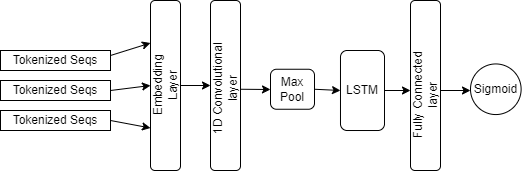

The diagram above was exported from draw.io. Its source (the exported page's mxGraphModel, read from the mxfile embedded in the PNG):
<mxGraphModel dx="794" dy="438" grid="1" gridSize="10" guides="1" tooltips="1" connect="1" arrows="1" fold="1" page="1" pageScale="1" pageWidth="850" pageHeight="1100" math="0" shadow="0">
  <root>
    <mxCell id="0" />
    <mxCell id="1" parent="0" />
    <mxCell id="zPx3xP8aV1gX5Ya4sPNc-1" value="" style="rounded=1;whiteSpace=wrap;html=1;direction=east;" vertex="1" parent="1">
      <mxGeometry x="170" y="140" width="30" height="170" as="geometry" />
    </mxCell>
    <mxCell id="zPx3xP8aV1gX5Ya4sPNc-2" value="Tokenized Seqs" style="rounded=0;whiteSpace=wrap;html=1;" vertex="1" parent="1">
      <mxGeometry x="20" y="190" width="110" height="20" as="geometry" />
    </mxCell>
    <mxCell id="zPx3xP8aV1gX5Ya4sPNc-3" value="Tokenized Seqs" style="rounded=0;whiteSpace=wrap;html=1;" vertex="1" parent="1">
      <mxGeometry x="20" y="220" width="110" height="20" as="geometry" />
    </mxCell>
    <mxCell id="zPx3xP8aV1gX5Ya4sPNc-4" value="Tokenized Seqs" style="rounded=0;whiteSpace=wrap;html=1;" vertex="1" parent="1">
      <mxGeometry x="20" y="250" width="110" height="20" as="geometry" />
    </mxCell>
    <mxCell id="zPx3xP8aV1gX5Ya4sPNc-5" value="" style="endArrow=classic;html=1;rounded=0;exitX=1;exitY=0.25;exitDx=0;exitDy=0;entryX=0;entryY=0.25;entryDx=0;entryDy=0;" edge="1" parent="1" source="zPx3xP8aV1gX5Ya4sPNc-2" target="zPx3xP8aV1gX5Ya4sPNc-1">
      <mxGeometry width="50" height="50" relative="1" as="geometry">
        <mxPoint x="380" y="420" as="sourcePoint" />
        <mxPoint x="430" y="370" as="targetPoint" />
      </mxGeometry>
    </mxCell>
    <mxCell id="zPx3xP8aV1gX5Ya4sPNc-6" value="" style="endArrow=classic;html=1;rounded=0;exitX=1;exitY=0.5;exitDx=0;exitDy=0;entryX=0;entryY=0.5;entryDx=0;entryDy=0;" edge="1" parent="1" source="zPx3xP8aV1gX5Ya4sPNc-3" target="zPx3xP8aV1gX5Ya4sPNc-1">
      <mxGeometry width="50" height="50" relative="1" as="geometry">
        <mxPoint x="140" y="205" as="sourcePoint" />
        <mxPoint x="180" y="225" as="targetPoint" />
      </mxGeometry>
    </mxCell>
    <mxCell id="zPx3xP8aV1gX5Ya4sPNc-7" value="" style="endArrow=classic;html=1;rounded=0;exitX=1;exitY=0.5;exitDx=0;exitDy=0;entryX=0;entryY=0.75;entryDx=0;entryDy=0;" edge="1" parent="1" source="zPx3xP8aV1gX5Ya4sPNc-4" target="zPx3xP8aV1gX5Ya4sPNc-1">
      <mxGeometry width="50" height="50" relative="1" as="geometry">
        <mxPoint x="140" y="240" as="sourcePoint" />
        <mxPoint x="180" y="240" as="targetPoint" />
      </mxGeometry>
    </mxCell>
    <mxCell id="zPx3xP8aV1gX5Ya4sPNc-8" value="Embedding Layer" style="text;html=1;strokeColor=none;fillColor=none;align=center;verticalAlign=middle;whiteSpace=wrap;rounded=0;rotation=270;" vertex="1" parent="1">
      <mxGeometry x="145" y="210" width="80" height="30" as="geometry" />
    </mxCell>
    <mxCell id="zPx3xP8aV1gX5Ya4sPNc-9" value="" style="rounded=1;whiteSpace=wrap;html=1;direction=east;" vertex="1" parent="1">
      <mxGeometry x="230" y="140" width="30" height="170" as="geometry" />
    </mxCell>
    <mxCell id="zPx3xP8aV1gX5Ya4sPNc-11" value="" style="endArrow=classic;html=1;rounded=0;exitX=0.5;exitY=1;exitDx=0;exitDy=0;" edge="1" parent="1" source="zPx3xP8aV1gX5Ya4sPNc-8">
      <mxGeometry width="50" height="50" relative="1" as="geometry">
        <mxPoint x="380" y="260" as="sourcePoint" />
        <mxPoint x="230" y="225" as="targetPoint" />
      </mxGeometry>
    </mxCell>
    <mxCell id="zPx3xP8aV1gX5Ya4sPNc-12" value="1D Convolutional layer" style="text;html=1;strokeColor=none;fillColor=none;align=center;verticalAlign=middle;whiteSpace=wrap;rounded=0;rotation=270;" vertex="1" parent="1">
      <mxGeometry x="193.75" y="213.75" width="102.5" height="30" as="geometry" />
    </mxCell>
    <mxCell id="zPx3xP8aV1gX5Ya4sPNc-13" value="" style="endArrow=classic;html=1;rounded=0;exitX=0.5;exitY=1;exitDx=0;exitDy=0;" edge="1" parent="1" source="zPx3xP8aV1gX5Ya4sPNc-12">
      <mxGeometry width="50" height="50" relative="1" as="geometry">
        <mxPoint x="380" y="260" as="sourcePoint" />
        <mxPoint x="290" y="229" as="targetPoint" />
      </mxGeometry>
    </mxCell>
    <mxCell id="zPx3xP8aV1gX5Ya4sPNc-14" value="Max Pool" style="rounded=1;whiteSpace=wrap;html=1;" vertex="1" parent="1">
      <mxGeometry x="290" y="208.75" width="44" height="40" as="geometry" />
    </mxCell>
    <mxCell id="zPx3xP8aV1gX5Ya4sPNc-15" value="" style="endArrow=classic;html=1;rounded=0;exitX=1;exitY=0.5;exitDx=0;exitDy=0;" edge="1" parent="1" source="zPx3xP8aV1gX5Ya4sPNc-14">
      <mxGeometry width="50" height="50" relative="1" as="geometry">
        <mxPoint x="270" y="239" as="sourcePoint" />
        <mxPoint x="360" y="230" as="targetPoint" />
      </mxGeometry>
    </mxCell>
    <mxCell id="zPx3xP8aV1gX5Ya4sPNc-16" value="LSTM" style="rounded=1;whiteSpace=wrap;html=1;" vertex="1" parent="1">
      <mxGeometry x="360" y="190" width="44" height="80" as="geometry" />
    </mxCell>
    <mxCell id="zPx3xP8aV1gX5Ya4sPNc-18" value="" style="endArrow=classic;html=1;rounded=0;exitX=1;exitY=0.5;exitDx=0;exitDy=0;" edge="1" parent="1" source="zPx3xP8aV1gX5Ya4sPNc-16">
      <mxGeometry width="50" height="50" relative="1" as="geometry">
        <mxPoint x="425" y="248.75" as="sourcePoint" />
        <mxPoint x="430" y="230" as="targetPoint" />
      </mxGeometry>
    </mxCell>
    <mxCell id="zPx3xP8aV1gX5Ya4sPNc-19" value="" style="rounded=1;whiteSpace=wrap;html=1;direction=east;" vertex="1" parent="1">
      <mxGeometry x="430" y="140" width="30" height="170" as="geometry" />
    </mxCell>
    <mxCell id="zPx3xP8aV1gX5Ya4sPNc-20" value="Fully Connected layer" style="text;html=1;strokeColor=none;fillColor=none;align=center;verticalAlign=middle;whiteSpace=wrap;rounded=0;rotation=270;" vertex="1" parent="1">
      <mxGeometry x="393.75" y="220" width="102.5" height="30" as="geometry" />
    </mxCell>
    <mxCell id="zPx3xP8aV1gX5Ya4sPNc-23" value="" style="endArrow=classic;html=1;rounded=0;" edge="1" parent="1">
      <mxGeometry width="50" height="50" relative="1" as="geometry">
        <mxPoint x="460" y="230" as="sourcePoint" />
        <mxPoint x="490" y="230" as="targetPoint" />
      </mxGeometry>
    </mxCell>
    <mxCell id="zPx3xP8aV1gX5Ya4sPNc-25" value="Sigmoid" style="ellipse;whiteSpace=wrap;html=1;aspect=fixed;" vertex="1" parent="1">
      <mxGeometry x="490" y="203.44" width="50.62" height="50.62" as="geometry" />
    </mxCell>
  </root>
</mxGraphModel>